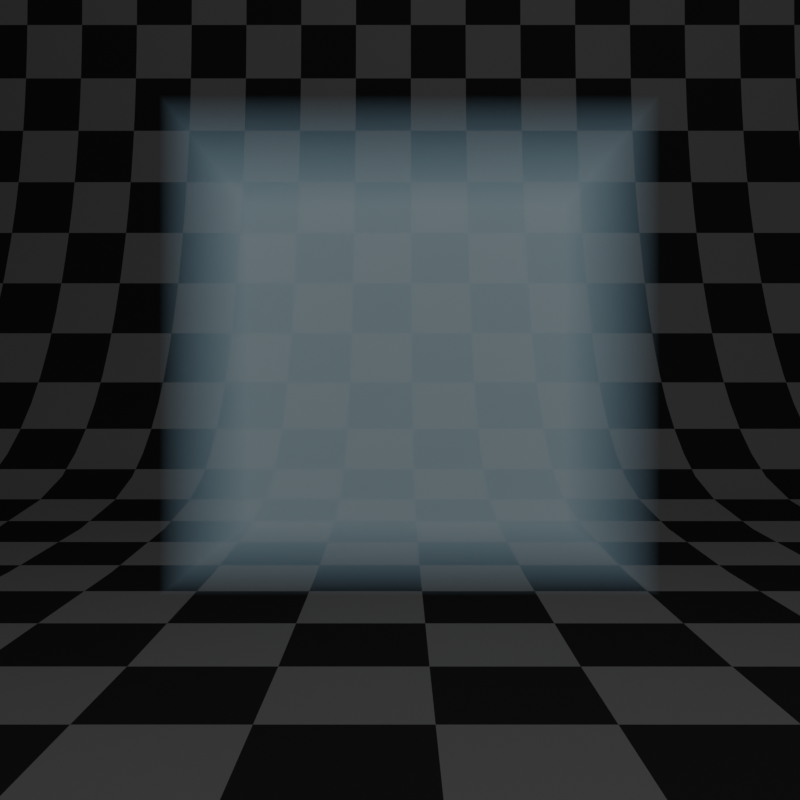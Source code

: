 # Source: volume_two_shaders.blend  (saved by Blender 4.5.13; exported with 4.5.12 LTS)
import bpy
from mathutils import Matrix  # noqa: F401  (used for matrix-valued properties, if any)

bpy.ops.wm.read_factory_settings(use_empty=True)
scene = bpy.context.scene
scene.name = 'Scene'

# ---- collections
col_collection = bpy.data.collections.new('Collection'); scene.collection.children.link(col_collection)

# ---- materials (node trees are filled in below, after node groups)
mat_material_002 = bpy.data.materials.new('Material.002')
mat_material_002.alpha_threshold = 0.0
mat_material_002.diffuse_color = (0.03529, 0.03529, 0.03529, 1.0)
mat_material_002.roughness = 0.5
mat_blue = bpy.data.materials.new('Blue')
mat_blue.alpha_threshold = 0.0
mat_blue.roughness = 0.5
mat_blue.line_color = (0.0, 0.0, 0.0, 1.0)
mat_empty = bpy.data.materials.new('Empty')
mat_empty.alpha_threshold = 0.0
mat_empty.roughness = 0.5
mat_empty.line_color = (0.0, 0.0, 0.0, 1.0)

# ---- material node trees
mat_material_002.use_nodes = True; mat_material_002.node_tree.nodes.clear()
_N = mat_material_002.node_tree.nodes; _L = mat_material_002.node_tree.links
n0 = _N.new('ShaderNodeOutputMaterial'); n0.name = 'Material Output'; n0.location = (300, 300)
n1 = _N.new('ShaderNodeBsdfDiffuse'); n1.name = 'Diffuse BSDF'; n1.location = (10, 300)
n2 = _N.new('ShaderNodeTexChecker'); n2.name = 'Checker Texture'; n2.location = (-267, 298)
n2.inputs[1].default_value = (0.009023, 0.009023, 0.009023, 1.0)
n2.inputs[2].default_value = (0.06839, 0.06839, 0.06839, 1.0)
n2.inputs[3].default_value = 32.0
n3 = _N.new('ShaderNodeTexCoord'); n3.name = 'Texture Coordinate'; n3.location = (-580, 315)
_L.new(n1.outputs[0], n0.inputs[0])
_L.new(n2.outputs[0], n1.inputs[0])
_L.new(n3.outputs[2], n2.inputs[0])
n0.is_active_output = True
mat_blue.use_nodes = True; mat_blue.node_tree.nodes.clear()
_N = mat_blue.node_tree.nodes; _L = mat_blue.node_tree.links
n0 = _N.new('ShaderNodeOutputMaterial'); n0.name = 'Material Output'; n0.location = (696, 53)
n1 = _N.new('ShaderNodeVolumeScatter'); n1.name = 'Volume Scatter.002'; n1.location = (470, -48)
n1.phase = 'RAYLEIGH'
n1.inputs[0].default_value = (0.4499, 0.7571, 1.0, 1.0)
n1.inputs[2].default_value = -0.6615
n1.inputs[4].default_value = 0.2865
n1.inputs[6].default_value = 0.2
_L.new(n1.outputs[0], n0.inputs[1])
n0.is_active_output = True
mat_empty.use_nodes = True; mat_empty.node_tree.nodes.clear()
_N = mat_empty.node_tree.nodes; _L = mat_empty.node_tree.links
n0 = _N.new('ShaderNodeOutputMaterial'); n0.name = 'Material Output'; n0.location = (1040, -289)
n1 = _N.new('ShaderNodeVolumeScatter'); n1.name = 'Volume Scatter.002'; n1.location = (774, -349)
n1.phase = 'RAYLEIGH'
n1.inputs[0].default_value = (0.6047, 0.3798, 0.1913, 1.0)
n1.inputs[1].default_value = 0.0
n1.inputs[2].default_value = -0.6615
n1.inputs[4].default_value = 0.2865
n1.inputs[6].default_value = 0.2
_L.new(n1.outputs[0], n0.inputs[1])
n0.is_active_output = True

# ---- world
world_world = bpy.data.worlds.new('World'); scene.world = world_world
world_world.use_nodes = True; world_world.node_tree.nodes.clear()
_N = world_world.node_tree.nodes; _L = world_world.node_tree.links
n0 = _N.new('ShaderNodeOutputWorld'); n0.name = 'World Output'; n0.location = (300, 300)
n1 = _N.new('ShaderNodeBackground'); n1.name = 'Background'; n1.location = (10, 300)
n1.inputs[0].default_value = (0.1, 0.1, 0.1, 1.0)
_L.new(n1.outputs[0], n0.inputs[0])
n0.is_active_output = True
world_world.color = (0.05088, 0.05088, 0.05088)
world_world.sun_shadow_jitter_overblur = 0.0

# ---- cameras
cam_camera = bpy.data.cameras.new('Camera')
cam_camera.clip_end = 100.0
cam_camera.lens = 35.0
cam_camera.sensor_width = 32.0
cam_camera.ortho_scale = 7.314

# ---- lights
light_light = bpy.data.lights.new('Light', 'POINT')
light_light.use_soft_falloff = False
light_light.energy = 1500.0
light_light.shadow_soft_size = 1.0

# ---- meshes
me_plane_001 = bpy.data.meshes.new('Plane.001')
me_plane_001.from_pydata([(6.0, -4.277, 0.0), (8.0, -4.277, 0.0), (6.0, 4.277, 0.0), (8.0, 4.277, 0.0), (-3.0, -4.277, 0.0), (-3.0, 4.277, 0.0), (-4.2, -4.277, 0.5), (-4.2, 4.277, 0.5), (-5.0, -4.277, 1.4), (-5.0, 4.277, 1.4), (-5.6, -4.277, 2.9), (-5.6, 4.277, 2.9), (-5.8, -4.277, 4.3), (-5.8, 4.277, 4.3), (-5.8, -4.277, 5.3), (-5.8, 4.277, 5.3)], [], [(0, 1, 3, 2), (0, 2, 5, 4), (4, 5, 7, 6), (6, 7, 9, 8), (8, 9, 11, 10), (10, 11, 13, 12), (12, 13, 15, 14)])
me_plane_001.polygons.foreach_set('use_smooth', [True] * 7)
_k = {(0, 1): 1.0, (1, 3): 1.0, (2, 3): 1.0, (14, 15): 1.0, (12, 14): 1.0, (13, 15): 1.0}
me_plane_001.attributes.new('crease_edge', 'FLOAT', 'EDGE').data.foreach_set('value', [_k.get((min(e.vertices), max(e.vertices)), 0.0) for e in me_plane_001.edges])
_uv = me_plane_001.uv_layers.new(name='UVMap')
_uv.uv.foreach_set('vector', [0.8859, 6.987e-05, 0.9999, 6.984e-05, 0.9999, 0.4878, 0.8859, 0.4878, 0.8859, 6.987e-05, 0.8859, 0.4878, 0.3727, 0.4878, 0.3727, 6.99e-05, 0.3727, 6.99e-05, 0.3727, 0.4878, 0.2985, 0.4878, 0.2985, 6.99e-05, 0.2985, 6.99e-05, 0.2985, 0.4878, 0.2299, 0.4878, 0.2299, 6.987e-05, 0.2299, 6.987e-05, 0.2299, 0.4878, 0.1377, 0.4878, 0.1377, 6.984e-05, 0.1377, 6.984e-05, 0.1377, 0.4878, 0.05709, 0.4878, 0.05709, 6.987e-05, 0.05709, 6.987e-05, 0.05709, 0.4878, 6.984e-05, 0.4878, 6.997e-05, 6.987e-05])
me_plane_001.materials.append(mat_material_002)
me_plane_001.use_remesh_preserve_volume = False
me_plane_001.use_remesh_preserve_attributes = False
me_plane_001.use_mirror_vertex_groups = False
me_plane_001.update()
me_cube = bpy.data.meshes.new('Cube')
me_cube.from_pydata([(1.0, 1.0, 1.0), (1.0, 1.0, -1.0), (1.0, -1.0, 1.0), (1.0, -1.0, -1.0), (-1.0, 1.0, 1.0), (-1.0, 1.0, -1.0), (-1.0, -1.0, 1.0), (-1.0, -1.0, -1.0), (0.1458, 2.289, 0.7221), (0.1458, 2.289, -1.278), (0.1458, 0.2887, 0.7221), (0.1458, 0.2887, -1.278), (-1.854, 2.289, 0.7221), (-1.854, 2.289, -1.278), (-1.854, 0.2887, 0.7221), (-1.854, 0.2887, -1.278)], [], [(0, 4, 6, 2), (3, 2, 6, 7), (7, 6, 4, 5), (5, 1, 3, 7), (1, 0, 2, 3), (5, 4, 0, 1), (8, 12, 14, 10), (11, 10, 14, 15), (15, 14, 12, 13), (13, 9, 11, 15), (9, 8, 10, 11), (13, 12, 8, 9)])
me_cube.polygons.foreach_set('material_index', [0, 0, 0, 0, 0, 0, 1, 1, 1, 1, 1, 1])
_uv = me_cube.uv_layers.new(name='UVMap')
_uv.uv.foreach_set('vector', [0.625, 0.5, 0.875, 0.5, 0.875, 0.75, 0.625, 0.75, 0.375, 0.75, 0.625, 0.75, 0.625, 1.0, 0.375, 1.0, 0.375, 0.0, 0.625, 0.0, 0.625, 0.25, 0.375, 0.25, 0.125, 0.5, 0.375, 0.5, 0.375, 0.75, 0.125, 0.75, 0.375, 0.5, 0.625, 0.5, 0.625, 0.75, 0.375, 0.75, 0.375, 0.25, 0.625, 0.25, 0.625, 0.5, 0.375, 0.5, 0.625, 0.5, 0.875, 0.5, 0.875, 0.75, 0.625, 0.75, 0.375, 0.75, 0.625, 0.75, 0.625, 1.0, 0.375, 1.0, 0.375, 0.0, 0.625, 0.0, 0.625, 0.25, 0.375, 0.25, 0.125, 0.5, 0.375, 0.5, 0.375, 0.75, 0.125, 0.75, 0.375, 0.5, 0.625, 0.5, 0.625, 0.75, 0.375, 0.75, 0.375, 0.25, 0.625, 0.25, 0.625, 0.5, 0.375, 0.5])
me_cube.materials.append(mat_blue)
me_cube.materials.append(mat_empty)
me_cube.use_mirror_vertex_groups = False
me_cube.update()

# ---- objects
ob_plane = bpy.data.objects.new('Plane', me_plane_001)
ob_cube = bpy.data.objects.new('Cube', me_cube)
ob_light = bpy.data.objects.new('Light', light_light)
ob_camera = bpy.data.objects.new('Camera', cam_camera)

# ---- transforms, parenting, visibility, modifiers, constraints
ob_plane.location = (0.0, 0.0, -1.0)
ob_plane.lineart.crease_threshold = 0.0
_m = ob_plane.modifiers.new('Subsurf', 'SUBSURF')
_m.uv_smooth = 'PRESERVE_CORNERS'
_m.quality = 2
_m.levels = 2
_m.show_only_control_edges = False
ob_cube.location = (-0.6451, 0.02982, 0.1754)
ob_cube.rotation_euler = (0.0, -0.0, 3.142)
ob_cube.scale = (0.8014, 0.8014, 0.8014)
ob_cube.lock_rotations_4d = False
ob_cube.empty_display_type = 'ARROWS'
ob_cube.visible_shadow = False
ob_cube.lineart.crease_threshold = 0.0
ob_light.location = (4.0, 1.0, 6.0)
ob_light.rotation_euler = (0.6503, 0.05522, 1.866)
ob_light.lock_rotations_4d = False
ob_light.empty_display_type = 'ARROWS'
ob_light.color = (0.0, 0.0, 0.0, 0.0)
ob_light.lineart.crease_threshold = 0.0
ob_camera.location = (2.958, 0.0, 0.0)
ob_camera.rotation_euler = (1.571, 0.0, 1.571)
ob_camera.lock_rotations_4d = False
ob_camera.empty_display_type = 'ARROWS'
ob_camera.color = (0.0, 0.0, 0.0, 0.0)
ob_camera.display_type = 'WIRE'
ob_camera.lineart.crease_threshold = 0.0

# ---- collection membership
scene.collection.objects.link(ob_plane)
col_collection.objects.link(ob_cube)
col_collection.objects.link(ob_light)
col_collection.objects.link(ob_camera)

# ---- scene / render settings (as saved in the file)
scene.camera = ob_camera
scene.frame_start = 1; scene.frame_end = 250; scene.frame_set(153)
scene.render.engine = 'CYCLES'
scene.render.resolution_x = 256
scene.render.resolution_y = 256
scene.render.resolution_percentage = 50
scene.render.film_transparent = True
scene.render.border_min_x = 0.3068
scene.render.border_min_y = 0.5408
scene.render.border_max_x = 0.3149
scene.render.border_max_y = 0.549
scene.cycles.use_denoising = False
scene.cycles.samples = 16
scene.cycles.use_adaptive_sampling = False
bpy.context.view_layer.update()
